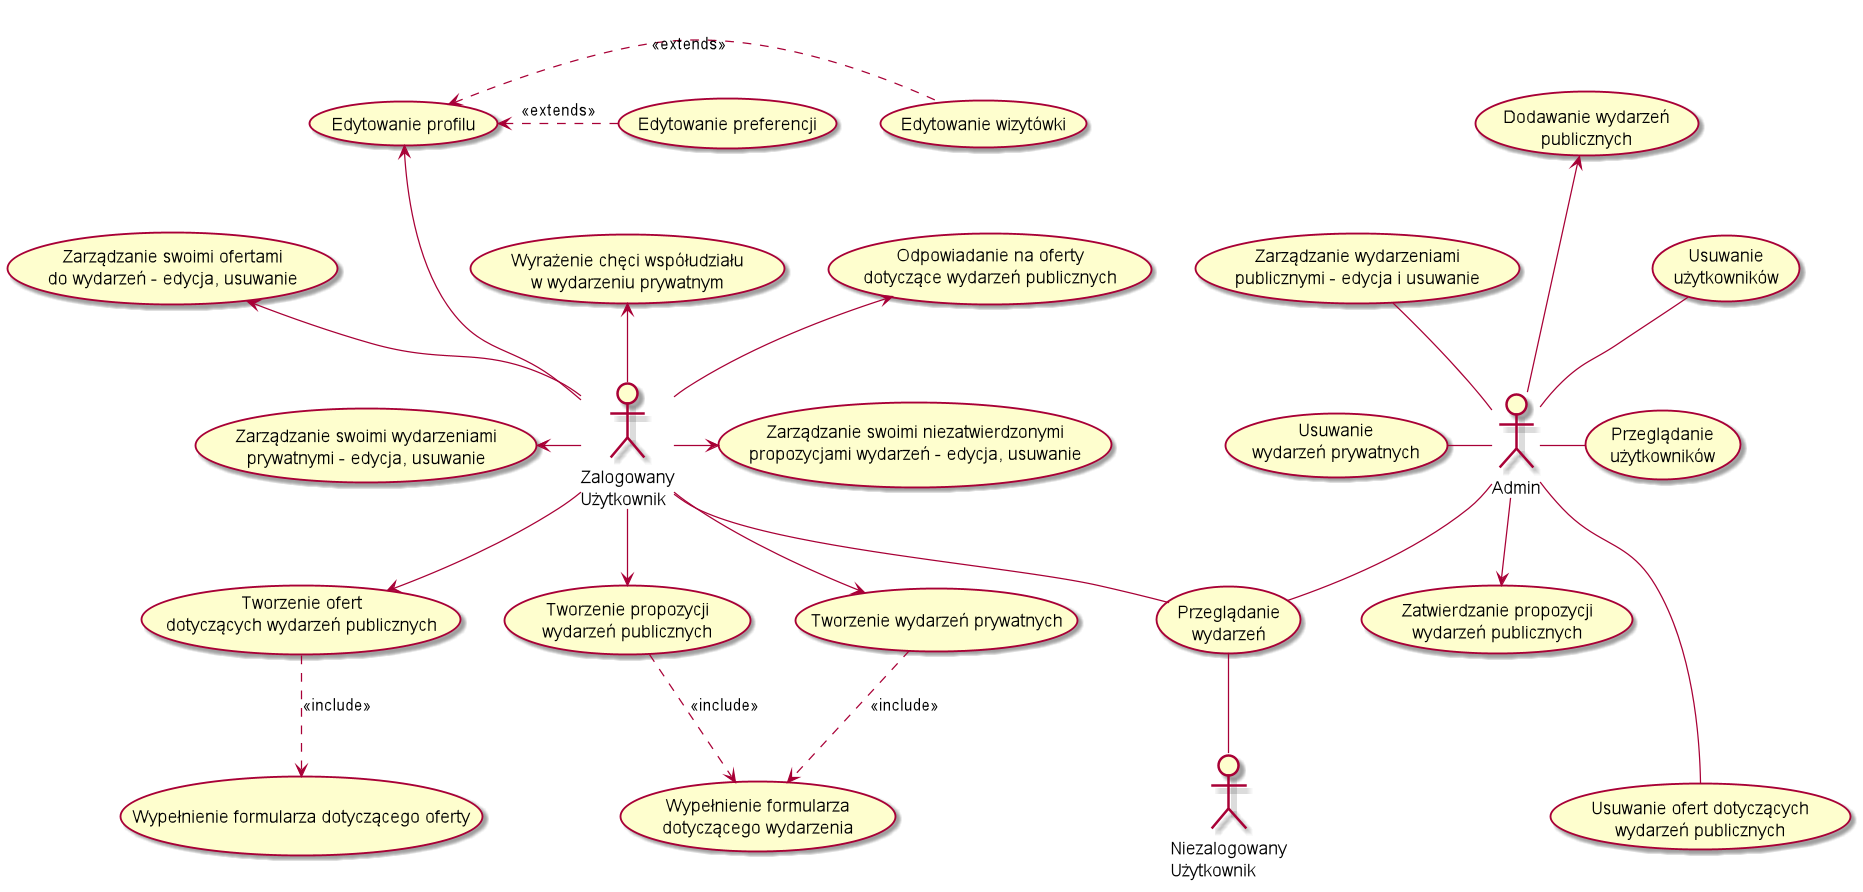

The diagram above was rendered by PlantUML. Its source (embedded in the PNG):
@startuml
actor zalogowany as "Zalogowany
Użytkownik"
actor niezalogowany as "Niezalogowany
Użytkownik"

usecase przegladanieWydarzen as "Przeglądanie
wydarzeń"
usecase propozycjaWydarzenPublicznych as "Tworzenie propozycji
wydarzeń publicznych"

zalogowany -- przegladanieWydarzen
zalogowany --> propozycjaWydarzenPublicznych
propozycjaWydarzenPublicznych ..> (Wypełnienie formularza\ndotyczącego wydarzenia) : <<include>>
zalogowany -right-> (Zarządzanie swoimi niezatwierdzonymi\npropozycjami wydarzeń - edycja, usuwanie)
zalogowany --> (Tworzenie wydarzeń prywatnych)
(Tworzenie wydarzeń prywatnych) ..> (Wypełnienie formularza\ndotyczącego wydarzenia)  : <<include>>
zalogowany -left-> (Zarządzanie swoimi wydarzeniami\nprywatnymi - edycja, usuwanie)
zalogowany --> (Tworzenie ofert\ndotyczących wydarzeń publicznych)
 (Tworzenie ofert\ndotyczących wydarzeń publicznych) ..> (Wypełnienie formularza dotyczącego oferty) : <<include>>
zalogowany -up-> (Zarządzanie swoimi ofertami\ndo wydarzeń - edycja, usuwanie)
zalogowany -up-> (Odpowiadanie na oferty\ndotyczące wydarzeń publicznych)
zalogowany -up-> (Wyrażenie chęci współudziału\nw wydarzeniu prywatnym)
zalogowany -up--> (Edytowanie profilu)
(Edytowanie profilu) <.right. (Edytowanie wizytówki) : <<extends>>
(Edytowanie profilu) <.right. (Edytowanie preferencji) : <<extends>>

niezalogowany -up- przegladanieWydarzen

:Admin: -- przegladanieWydarzen
:Admin: -up--> (Dodawanie wydarzeń\npublicznych)
:Admin: --> (Zatwierdzanie propozycji\nwydarzeń publicznych)
:Admin: -up- (Zarządzanie wydarzeniami\npublicznymi - edycja i usuwanie)
:Admin: -left- (Usuwanie\nwydarzeń prywatnych)
:Admin: --- (Usuwanie ofert dotyczących\nwydarzeń publicznych)
:Admin: -right- (Przeglądanie\nużytkowników)
:Admin: -up- (Usuwanie\nużytkowników)

@enduml